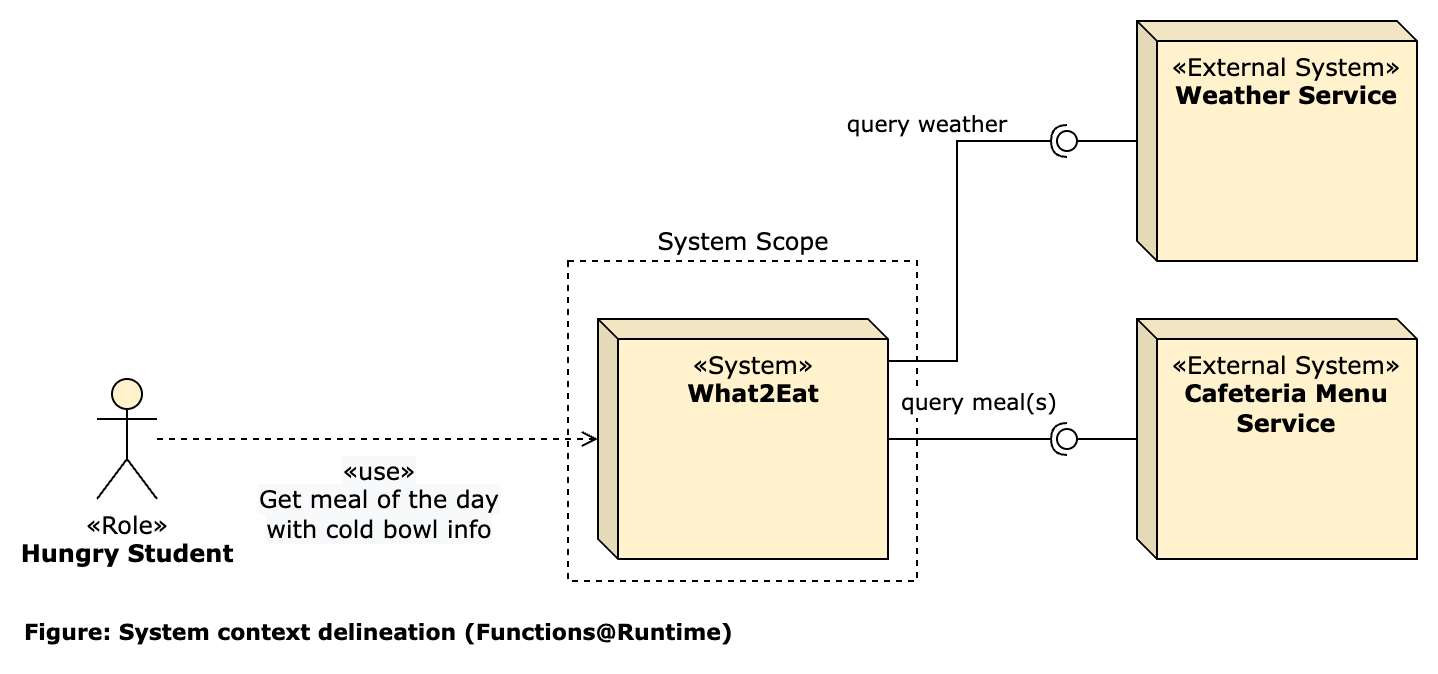

The diagram above was exported from draw.io. Its source (the exported page's mxGraphModel, read from the mxfile embedded in the PNG):
<mxGraphModel dx="492" dy="366" grid="0" gridSize="10" guides="1" tooltips="1" connect="1" arrows="1" fold="1" page="1" pageScale="1" pageWidth="827" pageHeight="1169" background="#ffffff" math="0" shadow="0">
  <root>
    <mxCell id="0" />
    <mxCell id="1" parent="0" />
    <mxCell id="u3PO9ZcJ16q29OYHmfw6-1" value="System Scope" style="rounded=0;whiteSpace=wrap;html=1;strokeColor=#000000;strokeWidth=1;fontFamily=Verdana;fontSize=12;align=center;fillColor=none;dashed=1;verticalAlign=bottom;labelPosition=center;verticalLabelPosition=top;spacingLeft=0;" parent="1" vertex="1">
      <mxGeometry x="315.5" y="220" width="174.5" height="160" as="geometry" />
    </mxCell>
    <mxCell id="u3PO9ZcJ16q29OYHmfw6-2" value="&lt;font&gt;&lt;span class=&quot;char&quot;&gt;&lt;span class=&quot;vchar&quot; id=&quot;char-node&quot;&gt;«System&lt;/span&gt;&lt;/span&gt;&lt;span class=&quot;char&quot;&gt;&lt;span class=&quot;vchar&quot; id=&quot;char-node&quot;&gt;»&lt;br&gt;&lt;div&gt;&lt;b&gt;What2Eat&lt;/b&gt;&lt;/div&gt;&lt;/span&gt;&lt;/span&gt;&lt;/font&gt;" style="shape=cube;whiteSpace=wrap;html=1;boundedLbl=1;backgroundOutline=1;darkOpacity=0.05;darkOpacity2=0.1;size=10;align=center;verticalAlign=top;fillColor=#fff2cc;fontFamily=Verdana;" parent="1" vertex="1">
      <mxGeometry x="330.5" y="249" width="145" height="120" as="geometry" />
    </mxCell>
    <mxCell id="u3PO9ZcJ16q29OYHmfw6-3" value="&lt;span class=&quot;char&quot;&gt;&lt;span class=&quot;vchar&quot; id=&quot;char-node&quot;&gt;«Role&lt;/span&gt;&lt;/span&gt;&lt;span class=&quot;char&quot;&gt;&lt;span class=&quot;vchar&quot; id=&quot;char-node&quot;&gt;»&lt;br&gt;&lt;div&gt;&lt;b&gt;Hungry Student&lt;/b&gt;&lt;/div&gt;&lt;/span&gt;&lt;/span&gt;" style="shape=umlActor;verticalLabelPosition=bottom;verticalAlign=top;html=1;outlineConnect=0;fillColor=#fff2cc;fontFamily=Verdana;" parent="1" vertex="1">
      <mxGeometry x="80" y="279" width="30" height="60" as="geometry" />
    </mxCell>
    <mxCell id="u3PO9ZcJ16q29OYHmfw6-4" value="" style="endArrow=open;html=1;fillColor=#000000;fontFamily=Verdana;fontSize=12;endFill=0;dashed=1;" parent="1" source="u3PO9ZcJ16q29OYHmfw6-3" target="u3PO9ZcJ16q29OYHmfw6-2" edge="1">
      <mxGeometry relative="1" as="geometry">
        <mxPoint x="403" y="80" as="sourcePoint" />
        <mxPoint x="403" y="240" as="targetPoint" />
      </mxGeometry>
    </mxCell>
    <mxCell id="u3PO9ZcJ16q29OYHmfw6-5" value="&lt;span style=&quot;font-size: 12px ; background-color: rgb(248 , 249 , 250)&quot;&gt;«use»&lt;br&gt;Get meal of the day&lt;br&gt;with cold bowl info&lt;br&gt;&lt;/span&gt;" style="edgeLabel;resizable=0;html=1;align=center;verticalAlign=middle;fontFamily=Verdana;" parent="u3PO9ZcJ16q29OYHmfw6-4" connectable="0" vertex="1">
      <mxGeometry relative="1" as="geometry">
        <mxPoint y="30" as="offset" />
      </mxGeometry>
    </mxCell>
    <mxCell id="u3PO9ZcJ16q29OYHmfw6-6" value="&lt;font&gt;&lt;span class=&quot;char&quot;&gt;&lt;span class=&quot;vchar&quot; id=&quot;char-node&quot;&gt;«External System&lt;/span&gt;&lt;/span&gt;&lt;span class=&quot;char&quot;&gt;&lt;span class=&quot;vchar&quot; id=&quot;char-node&quot;&gt;»&lt;br&gt;&lt;div&gt;&lt;b&gt;Cafeteria Menu Service&lt;/b&gt;&lt;/div&gt;&lt;/span&gt;&lt;/span&gt;&lt;/font&gt;" style="shape=cube;whiteSpace=wrap;html=1;boundedLbl=1;backgroundOutline=1;darkOpacity=0.05;darkOpacity2=0.1;size=10;align=center;verticalAlign=top;fillColor=#fff2cc;fontFamily=Verdana;" parent="1" vertex="1">
      <mxGeometry x="600" y="249" width="140" height="120" as="geometry" />
    </mxCell>
    <mxCell id="u3PO9ZcJ16q29OYHmfw6-7" value="" style="group;fontFamily=Verdana;rotation=-90;" parent="1" vertex="1" connectable="0">
      <mxGeometry x="560" y="264" width="10" height="90" as="geometry" />
    </mxCell>
    <mxCell id="u3PO9ZcJ16q29OYHmfw6-8" value="" style="ellipse;whiteSpace=wrap;html=1;fontFamily=Verdana;fontSize=12;fontColor=#000000;align=center;strokeColor=#000000;fillColor=#ffffff;points=[];aspect=fixed;resizable=0;rotation=-90;" parent="u3PO9ZcJ16q29OYHmfw6-7" vertex="1">
      <mxGeometry y="40" width="10" height="10" as="geometry" />
    </mxCell>
    <mxCell id="u3PO9ZcJ16q29OYHmfw6-9" value="" style="rounded=0;orthogonalLoop=1;jettySize=auto;html=1;endArrow=none;endFill=0;fillColor=#000000;fontFamily=Verdana;fontSize=12;" parent="1" source="u3PO9ZcJ16q29OYHmfw6-6" target="u3PO9ZcJ16q29OYHmfw6-8" edge="1">
      <mxGeometry relative="1" as="geometry">
        <mxPoint x="610" y="309" as="sourcePoint" />
      </mxGeometry>
    </mxCell>
    <mxCell id="u3PO9ZcJ16q29OYHmfw6-10" value="" style="rounded=0;orthogonalLoop=1;jettySize=auto;html=1;endArrow=halfCircle;endFill=0;endSize=6;strokeWidth=1;fillColor=#000000;fontFamily=Verdana;fontSize=12;" parent="1" source="u3PO9ZcJ16q29OYHmfw6-2" edge="1">
      <mxGeometry relative="1" as="geometry">
        <mxPoint x="520" y="309" as="sourcePoint" />
        <mxPoint x="565" y="309" as="targetPoint" />
      </mxGeometry>
    </mxCell>
    <mxCell id="u3PO9ZcJ16q29OYHmfw6-11" value="&lt;font face=&quot;Verdana&quot;&gt;query meal(s)&lt;br&gt;&lt;/font&gt;" style="edgeLabel;html=1;align=center;verticalAlign=middle;resizable=0;points=[];" parent="u3PO9ZcJ16q29OYHmfw6-10" vertex="1" connectable="0">
      <mxGeometry x="0.3482" relative="1" as="geometry">
        <mxPoint x="-15.5" y="-19" as="offset" />
      </mxGeometry>
    </mxCell>
    <mxCell id="u3PO9ZcJ16q29OYHmfw6-12" value="&lt;font&gt;&lt;span class=&quot;char&quot;&gt;&lt;span class=&quot;vchar&quot; id=&quot;char-node&quot;&gt;«External System&lt;/span&gt;&lt;/span&gt;&lt;span class=&quot;char&quot;&gt;&lt;span class=&quot;vchar&quot; id=&quot;char-node&quot;&gt;»&lt;br&gt;&lt;div&gt;&lt;b&gt;Weather Service&lt;/b&gt;&lt;/div&gt;&lt;/span&gt;&lt;/span&gt;&lt;/font&gt;" style="shape=cube;whiteSpace=wrap;html=1;boundedLbl=1;backgroundOutline=1;darkOpacity=0.05;darkOpacity2=0.1;size=10;align=center;verticalAlign=top;fillColor=#fff2cc;fontFamily=Verdana;" parent="1" vertex="1">
      <mxGeometry x="600" y="100" width="140" height="120" as="geometry" />
    </mxCell>
    <mxCell id="u3PO9ZcJ16q29OYHmfw6-13" value="" style="group;fontFamily=Verdana;rotation=-90;" parent="1" vertex="1" connectable="0">
      <mxGeometry x="560" y="115" width="10" height="90" as="geometry" />
    </mxCell>
    <mxCell id="u3PO9ZcJ16q29OYHmfw6-14" value="" style="ellipse;whiteSpace=wrap;html=1;fontFamily=Verdana;fontSize=12;fontColor=#000000;align=center;strokeColor=#000000;fillColor=#ffffff;points=[];aspect=fixed;resizable=0;rotation=-90;" parent="u3PO9ZcJ16q29OYHmfw6-13" vertex="1">
      <mxGeometry y="40" width="10" height="10" as="geometry" />
    </mxCell>
    <mxCell id="u3PO9ZcJ16q29OYHmfw6-15" value="" style="rounded=0;orthogonalLoop=1;jettySize=auto;html=1;endArrow=none;endFill=0;fillColor=#000000;fontFamily=Verdana;fontSize=12;" parent="1" source="u3PO9ZcJ16q29OYHmfw6-12" target="u3PO9ZcJ16q29OYHmfw6-14" edge="1">
      <mxGeometry relative="1" as="geometry">
        <mxPoint x="610" y="160" as="sourcePoint" />
      </mxGeometry>
    </mxCell>
    <mxCell id="u3PO9ZcJ16q29OYHmfw6-16" value="" style="rounded=0;orthogonalLoop=1;jettySize=auto;html=1;endArrow=halfCircle;endFill=0;endSize=6;strokeWidth=1;fillColor=#000000;fontFamily=Verdana;fontSize=12;" parent="1" edge="1">
      <mxGeometry relative="1" as="geometry">
        <mxPoint x="476" y="270" as="sourcePoint" />
        <mxPoint x="565" y="160" as="targetPoint" />
        <Array as="points">
          <mxPoint x="510" y="270" />
          <mxPoint x="510" y="160" />
        </Array>
      </mxGeometry>
    </mxCell>
    <mxCell id="u3PO9ZcJ16q29OYHmfw6-17" value="&lt;font face=&quot;Verdana&quot;&gt;query weather&lt;/font&gt;" style="edgeLabel;html=1;align=center;verticalAlign=middle;resizable=0;points=[];" parent="u3PO9ZcJ16q29OYHmfw6-16" vertex="1" connectable="0">
      <mxGeometry x="0.3482" relative="1" as="geometry">
        <mxPoint x="-15.5" y="-19" as="offset" />
      </mxGeometry>
    </mxCell>
    <mxCell id="2" value="&lt;span style=&quot;font-family: verdana; font-size: 11px;&quot;&gt;Figure: System context delineation (Functions@Runtime)&lt;/span&gt;" style="text;html=1;strokeColor=none;fillColor=none;align=left;verticalAlign=middle;whiteSpace=wrap;rounded=0;fontStyle=1;fontSize=11;" parent="1" vertex="1">
      <mxGeometry x="42" y="396" width="467" height="20" as="geometry" />
    </mxCell>
  </root>
</mxGraphModel>